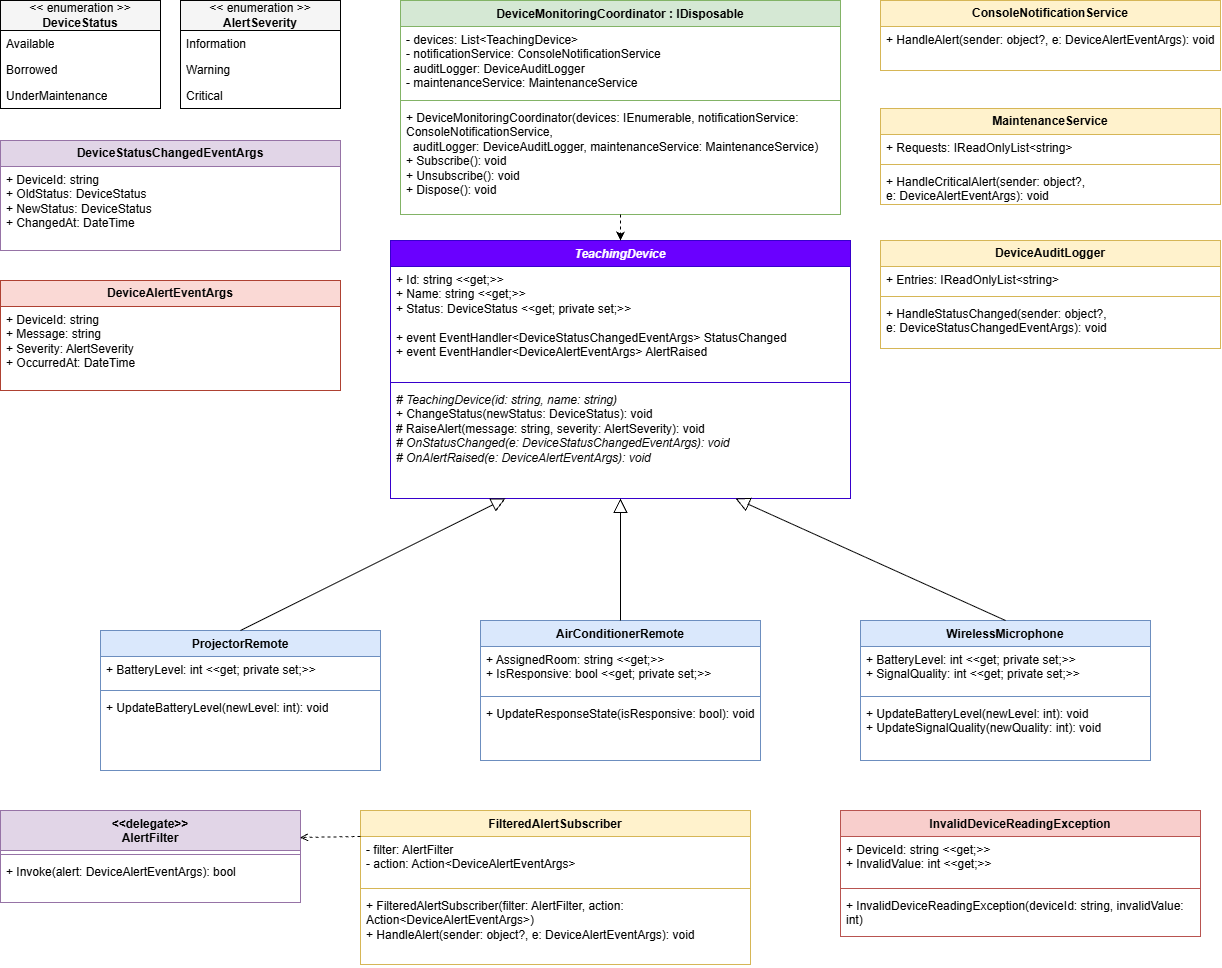

The diagram above was exported from draw.io. Its source (the exported page's mxGraphModel, read from the mxfile embedded in the PNG):
<mxGraphModel dx="1030" dy="527" grid="1" gridSize="10" guides="1" tooltips="1" connect="1" arrows="1" fold="1" page="1" pageScale="1" pageWidth="827" pageHeight="1169" math="0" shadow="0">
  <root>
    <mxCell id="0" />
    <mxCell id="1" parent="0" />
    <mxCell id="jhZUoOEyNV_E80QvYu_4-1" parent="1" style="swimlane;fontStyle=0;childLayout=stackLayout;horizontal=1;startSize=30;fillColor=#f5f5f5;horizontalStack=0;resizeParent=1;resizeParentMax=0;resizeLast=0;collapsible=1;marginBottom=0;whiteSpace=wrap;html=1;" value="&amp;lt;&amp;lt; enumeration &amp;gt;&amp;gt;&lt;div&gt;&lt;b&gt;DeviceStatus&lt;/b&gt;&lt;/div&gt;" vertex="1">
      <mxGeometry height="108" width="160" x="50" y="20" as="geometry" />
    </mxCell>
    <mxCell id="jhZUoOEyNV_E80QvYu_4-2" parent="jhZUoOEyNV_E80QvYu_4-1" style="text;align=left;verticalAlign=top;spacingLeft=4;spacingRight=4;overflow=hidden;whiteSpace=wrap;html=1;" value="Available" vertex="1">
      <mxGeometry height="26" width="160" y="30" as="geometry" />
    </mxCell>
    <mxCell id="jhZUoOEyNV_E80QvYu_4-3" parent="jhZUoOEyNV_E80QvYu_4-1" style="text;align=left;verticalAlign=top;spacingLeft=4;spacingRight=4;overflow=hidden;whiteSpace=wrap;html=1;" value="Borrowed" vertex="1">
      <mxGeometry height="26" width="160" y="56" as="geometry" />
    </mxCell>
    <mxCell id="jhZUoOEyNV_E80QvYu_4-4" parent="jhZUoOEyNV_E80QvYu_4-1" style="text;align=left;verticalAlign=top;spacingLeft=4;spacingRight=4;overflow=hidden;whiteSpace=wrap;html=1;" value="UnderMaintenance" vertex="1">
      <mxGeometry height="26" width="160" y="82" as="geometry" />
    </mxCell>
    <mxCell id="jhZUoOEyNV_E80QvYu_4-5" parent="1" style="swimlane;fontStyle=0;childLayout=stackLayout;horizontal=1;startSize=30;fillColor=#f5f5f5;horizontalStack=0;resizeParent=1;resizeParentMax=0;resizeLast=0;collapsible=1;marginBottom=0;whiteSpace=wrap;html=1;" value="&amp;lt;&amp;lt; enumeration &amp;gt;&amp;gt;&lt;div&gt;&lt;b&gt;AlertSeverity&lt;/b&gt;&lt;/div&gt;" vertex="1">
      <mxGeometry height="108" width="160" x="230" y="20" as="geometry" />
    </mxCell>
    <mxCell id="jhZUoOEyNV_E80QvYu_4-6" parent="jhZUoOEyNV_E80QvYu_4-5" style="text;align=left;verticalAlign=top;spacingLeft=4;spacingRight=4;overflow=hidden;whiteSpace=wrap;html=1;" value="Information" vertex="1">
      <mxGeometry height="26" width="160" y="30" as="geometry" />
    </mxCell>
    <mxCell id="jhZUoOEyNV_E80QvYu_4-7" parent="jhZUoOEyNV_E80QvYu_4-5" style="text;align=left;verticalAlign=top;spacingLeft=4;spacingRight=4;overflow=hidden;whiteSpace=wrap;html=1;" value="Warning" vertex="1">
      <mxGeometry height="26" width="160" y="56" as="geometry" />
    </mxCell>
    <mxCell id="jhZUoOEyNV_E80QvYu_4-8" parent="jhZUoOEyNV_E80QvYu_4-5" style="text;align=left;verticalAlign=top;spacingLeft=4;spacingRight=4;overflow=hidden;whiteSpace=wrap;html=1;" value="Critical" vertex="1">
      <mxGeometry height="26" width="160" y="82" as="geometry" />
    </mxCell>
    <mxCell id="jhZUoOEyNV_E80QvYu_4-9" parent="1" style="swimlane;fontStyle=1;childLayout=stackLayout;horizontal=1;startSize=26;fillColor=#e1d5e7;strokeColor=#9673a6;horizontalStack=0;resizeParent=1;resizeParentMax=0;resizeLast=0;collapsible=1;marginBottom=0;whiteSpace=wrap;html=1;" value="DeviceStatusChangedEventArgs" vertex="1">
      <mxGeometry height="110" width="340" x="50" y="160" as="geometry" />
    </mxCell>
    <mxCell id="jhZUoOEyNV_E80QvYu_4-10" parent="jhZUoOEyNV_E80QvYu_4-9" style="text;align=left;verticalAlign=top;spacingLeft=4;spacingRight=4;overflow=hidden;whiteSpace=wrap;html=1;" value="+ DeviceId: string&lt;br&gt;+ OldStatus: DeviceStatus&lt;br&gt;+ NewStatus: DeviceStatus&lt;br&gt;+ ChangedAt: DateTime" vertex="1">
      <mxGeometry height="84" width="340" y="26" as="geometry" />
    </mxCell>
    <mxCell id="jhZUoOEyNV_E80QvYu_4-11" parent="1" style="swimlane;fontStyle=1;childLayout=stackLayout;horizontal=1;startSize=26;fillColor=#fad9d5;strokeColor=#ae4132;horizontalStack=0;resizeParent=1;resizeParentMax=0;resizeLast=0;collapsible=1;marginBottom=0;whiteSpace=wrap;html=1;" value="DeviceAlertEventArgs" vertex="1">
      <mxGeometry height="110" width="340" x="50" y="300" as="geometry" />
    </mxCell>
    <mxCell id="jhZUoOEyNV_E80QvYu_4-12" parent="jhZUoOEyNV_E80QvYu_4-11" style="text;align=left;verticalAlign=top;spacingLeft=4;spacingRight=4;overflow=hidden;whiteSpace=wrap;html=1;" value="+ DeviceId: string&lt;br&gt;+ Message: string&lt;br&gt;+ Severity: AlertSeverity&lt;br&gt;+ OccurredAt: DateTime" vertex="1">
      <mxGeometry height="84" width="340" y="26" as="geometry" />
    </mxCell>
    <mxCell id="jhZUoOEyNV_E80QvYu_4-13" parent="1" style="swimlane;fontStyle=1;align=center;verticalAlign=top;childLayout=stackLayout;horizontal=1;startSize=26;horizontalStack=0;resizeParent=1;resizeParentMax=0;resizeLast=0;collapsible=1;marginBottom=0;whiteSpace=wrap;html=1;fillColor=#6a00ff;fontColor=#ffffff;strokeColor=#3700CC;" value="&lt;i&gt;TeachingDevice&lt;/i&gt;" vertex="1">
      <mxGeometry height="258" width="460" x="440" y="260" as="geometry" />
    </mxCell>
    <mxCell id="jhZUoOEyNV_E80QvYu_4-14" parent="jhZUoOEyNV_E80QvYu_4-13" style="text;strokeColor=none;fillColor=none;align=left;verticalAlign=top;spacingLeft=4;spacingRight=4;overflow=hidden;whiteSpace=wrap;html=1;" value="+ Id: string &amp;lt;&amp;lt;get;&amp;gt;&amp;gt;&lt;br&gt;+ Name: string &amp;lt;&amp;lt;get;&amp;gt;&amp;gt;&lt;br&gt;+ Status: DeviceStatus &amp;lt;&amp;lt;get; private set;&amp;gt;&amp;gt;&lt;div&gt;&lt;br&gt;+ event EventHandler&amp;lt;DeviceStatusChangedEventArgs&amp;gt; StatusChanged&lt;br&gt;+ event EventHandler&amp;lt;DeviceAlertEventArgs&amp;gt; AlertRaised&lt;/div&gt;" vertex="1">
      <mxGeometry height="112" width="460" y="26" as="geometry" />
    </mxCell>
    <mxCell id="jhZUoOEyNV_E80QvYu_4-15" parent="jhZUoOEyNV_E80QvYu_4-13" style="line;strokeWidth=1;fillColor=none;align=left;verticalAlign=middle;spacingTop=-1;spacingLeft=3;spacingRight=3;rotatable=0;labelPosition=right;points=[];portConstraint=eastwest;strokeColor=inherit;" value="" vertex="1">
      <mxGeometry height="8" width="460" y="138" as="geometry" />
    </mxCell>
    <mxCell id="jhZUoOEyNV_E80QvYu_4-16" parent="jhZUoOEyNV_E80QvYu_4-13" style="text;strokeColor=none;fillColor=none;align=left;verticalAlign=top;spacingLeft=4;spacingRight=4;overflow=hidden;whiteSpace=wrap;html=1;" value="&lt;i&gt;# TeachingDevice(id: string, name: string)&lt;/i&gt;&lt;br&gt;+ ChangeStatus(newStatus: DeviceStatus): void&lt;br&gt;# RaiseAlert(message: string, severity: AlertSeverity): void&lt;br&gt;&lt;i&gt;# OnStatusChanged(e: DeviceStatusChangedEventArgs): void&lt;/i&gt;&lt;br&gt;&lt;i&gt;# OnAlertRaised(e: DeviceAlertEventArgs): void&lt;/i&gt;" vertex="1">
      <mxGeometry height="112" width="460" y="146" as="geometry" />
    </mxCell>
    <mxCell id="jhZUoOEyNV_E80QvYu_4-17" parent="1" style="swimlane;fontStyle=1;align=center;verticalAlign=top;childLayout=stackLayout;horizontal=1;startSize=26;horizontalStack=0;resizeParent=1;resizeParentMax=0;resizeLast=0;collapsible=1;marginBottom=0;whiteSpace=wrap;html=1;fillColor=#dae8fc;strokeColor=#6c8ebf;" value="ProjectorRemote" vertex="1">
      <mxGeometry height="140" width="280" x="150" y="650" as="geometry" />
    </mxCell>
    <mxCell id="jhZUoOEyNV_E80QvYu_4-18" parent="jhZUoOEyNV_E80QvYu_4-17" style="text;align=left;verticalAlign=top;spacingLeft=4;spacingRight=4;overflow=hidden;whiteSpace=wrap;html=1;" value="+ BatteryLevel: int &amp;lt;&amp;lt;get; private set;&amp;gt;&amp;gt;" vertex="1">
      <mxGeometry height="30" width="280" y="26" as="geometry" />
    </mxCell>
    <mxCell id="jhZUoOEyNV_E80QvYu_4-19" parent="jhZUoOEyNV_E80QvYu_4-17" style="line;strokeWidth=1;align=left;verticalAlign=middle;spacingTop=-1;spacingLeft=3;spacingRight=3;strokeColor=inherit;" value="" vertex="1">
      <mxGeometry height="8" width="280" y="56" as="geometry" />
    </mxCell>
    <mxCell id="jhZUoOEyNV_E80QvYu_4-20" parent="jhZUoOEyNV_E80QvYu_4-17" style="text;align=left;verticalAlign=top;spacingLeft=4;spacingRight=4;overflow=hidden;whiteSpace=wrap;html=1;" value="+ UpdateBatteryLevel(newLevel: int): void" vertex="1">
      <mxGeometry height="76" width="280" y="64" as="geometry" />
    </mxCell>
    <mxCell id="jhZUoOEyNV_E80QvYu_4-21" parent="1" style="swimlane;fontStyle=1;align=center;verticalAlign=top;childLayout=stackLayout;horizontal=1;startSize=26;horizontalStack=0;resizeParent=1;resizeParentMax=0;resizeLast=0;collapsible=1;marginBottom=0;whiteSpace=wrap;html=1;fillColor=#dae8fc;strokeColor=#6c8ebf;" value="AirConditionerRemote" vertex="1">
      <mxGeometry height="140" width="280" x="530" y="640" as="geometry" />
    </mxCell>
    <mxCell id="jhZUoOEyNV_E80QvYu_4-22" parent="jhZUoOEyNV_E80QvYu_4-21" style="text;align=left;verticalAlign=top;spacingLeft=4;spacingRight=4;overflow=hidden;whiteSpace=wrap;html=1;" value="+ AssignedRoom: string &amp;lt;&amp;lt;get;&amp;gt;&amp;gt;&lt;br&gt;+ IsResponsive: bool &amp;lt;&amp;lt;get; private set;&amp;gt;&amp;gt;" vertex="1">
      <mxGeometry height="46" width="280" y="26" as="geometry" />
    </mxCell>
    <mxCell id="jhZUoOEyNV_E80QvYu_4-23" parent="jhZUoOEyNV_E80QvYu_4-21" style="line;strokeWidth=1;align=left;verticalAlign=middle;spacingTop=-1;spacingLeft=3;spacingRight=3;strokeColor=inherit;" value="" vertex="1">
      <mxGeometry height="8" width="280" y="72" as="geometry" />
    </mxCell>
    <mxCell id="jhZUoOEyNV_E80QvYu_4-24" parent="jhZUoOEyNV_E80QvYu_4-21" style="text;align=left;verticalAlign=top;spacingLeft=4;spacingRight=4;overflow=hidden;whiteSpace=wrap;html=1;" value="+ UpdateResponseState(isResponsive: bool): void" vertex="1">
      <mxGeometry height="60" width="280" y="80" as="geometry" />
    </mxCell>
    <mxCell id="jhZUoOEyNV_E80QvYu_4-25" parent="1" style="swimlane;fontStyle=1;align=center;verticalAlign=top;childLayout=stackLayout;horizontal=1;startSize=26;horizontalStack=0;resizeParent=1;resizeParentMax=0;resizeLast=0;collapsible=1;marginBottom=0;whiteSpace=wrap;html=1;fillColor=#dae8fc;strokeColor=#6c8ebf;" value="WirelessMicrophone" vertex="1">
      <mxGeometry height="140" width="290" x="910" y="640" as="geometry" />
    </mxCell>
    <mxCell id="jhZUoOEyNV_E80QvYu_4-26" parent="jhZUoOEyNV_E80QvYu_4-25" style="text;align=left;verticalAlign=top;spacingLeft=4;spacingRight=4;overflow=hidden;whiteSpace=wrap;html=1;" value="+ BatteryLevel: int &amp;lt;&amp;lt;get; private set;&amp;gt;&amp;gt;&lt;br&gt;+ SignalQuality: int &amp;lt;&amp;lt;get; private set;&amp;gt;&amp;gt;" vertex="1">
      <mxGeometry height="46" width="290" y="26" as="geometry" />
    </mxCell>
    <mxCell id="jhZUoOEyNV_E80QvYu_4-27" parent="jhZUoOEyNV_E80QvYu_4-25" style="line;strokeWidth=1;align=left;verticalAlign=middle;spacingTop=-1;spacingLeft=3;spacingRight=3;strokeColor=inherit;" value="" vertex="1">
      <mxGeometry height="8" width="290" y="72" as="geometry" />
    </mxCell>
    <mxCell id="jhZUoOEyNV_E80QvYu_4-28" parent="jhZUoOEyNV_E80QvYu_4-25" style="text;align=left;verticalAlign=top;spacingLeft=4;spacingRight=4;overflow=hidden;whiteSpace=wrap;html=1;" value="+ UpdateBatteryLevel(newLevel: int): void&lt;br&gt;+ UpdateSignalQuality(newQuality: int): void" vertex="1">
      <mxGeometry height="60" width="290" y="80" as="geometry" />
    </mxCell>
    <mxCell id="jhZUoOEyNV_E80QvYu_4-29" edge="1" parent="1" source="jhZUoOEyNV_E80QvYu_4-17" style="endArrow=block;endFill=0;endSize=12;html=1;rounded=0;exitX=0.5;exitY=0;entryX=0.25;entryY=1;" target="jhZUoOEyNV_E80QvYu_4-13">
      <mxGeometry relative="1" as="geometry" />
    </mxCell>
    <mxCell id="jhZUoOEyNV_E80QvYu_4-30" edge="1" parent="1" source="jhZUoOEyNV_E80QvYu_4-21" style="endArrow=block;endFill=0;endSize=12;html=1;rounded=0;exitX=0.5;exitY=0;entryX=0.5;entryY=1;" target="jhZUoOEyNV_E80QvYu_4-13">
      <mxGeometry relative="1" as="geometry" />
    </mxCell>
    <mxCell id="jhZUoOEyNV_E80QvYu_4-31" edge="1" parent="1" source="jhZUoOEyNV_E80QvYu_4-25" style="endArrow=block;endFill=0;endSize=12;html=1;rounded=0;exitX=0.5;exitY=0;entryX=0.75;entryY=1;" target="jhZUoOEyNV_E80QvYu_4-13">
      <mxGeometry relative="1" as="geometry" />
    </mxCell>
    <mxCell id="jhZUoOEyNV_E80QvYu_4-32" parent="1" style="swimlane;fontStyle=1;align=center;verticalAlign=top;childLayout=stackLayout;horizontal=1;startSize=26;horizontalStack=0;resizeParent=1;resizeParentMax=0;resizeLast=0;collapsible=1;marginBottom=0;whiteSpace=wrap;html=1;fillColor=#d5e8d4;strokeColor=#82b366;" value="DeviceMonitoringCoordinator : IDisposable" vertex="1">
      <mxGeometry height="214" width="440" x="450" y="20" as="geometry" />
    </mxCell>
    <mxCell id="jhZUoOEyNV_E80QvYu_4-33" parent="jhZUoOEyNV_E80QvYu_4-32" style="text;align=left;verticalAlign=top;spacingLeft=4;spacingRight=4;overflow=hidden;whiteSpace=wrap;html=1;" value="- devices: List&amp;lt;TeachingDevice&amp;gt;&lt;br&gt;- notificationService: ConsoleNotificationService&lt;br&gt;- auditLogger: DeviceAuditLogger&lt;br&gt;- maintenanceService: MaintenanceService" vertex="1">
      <mxGeometry height="70" width="440" y="26" as="geometry" />
    </mxCell>
    <mxCell id="jhZUoOEyNV_E80QvYu_4-34" parent="jhZUoOEyNV_E80QvYu_4-32" style="line;strokeWidth=1;align=left;verticalAlign=middle;spacingTop=-1;spacingLeft=3;spacingRight=3;strokeColor=inherit;" value="" vertex="1">
      <mxGeometry height="8" width="440" y="96" as="geometry" />
    </mxCell>
    <mxCell id="jhZUoOEyNV_E80QvYu_4-35" parent="jhZUoOEyNV_E80QvYu_4-32" style="text;align=left;verticalAlign=top;spacingLeft=4;spacingRight=4;overflow=hidden;whiteSpace=wrap;html=1;" value="+ DeviceMonitoringCoordinator(devices: IEnumerable&lt;TeachingDevice&gt;, notificationService: ConsoleNotificationService,&lt;br&gt;&amp;nbsp;&amp;nbsp;auditLogger: DeviceAuditLogger, maintenanceService: MaintenanceService)&lt;br&gt;+ Subscribe(): void&lt;br&gt;+ Unsubscribe(): void&lt;br&gt;+ Dispose(): void" vertex="1">
      <mxGeometry height="110" width="440" y="104" as="geometry" />
    </mxCell>
    <mxCell id="jhZUoOEyNV_E80QvYu_4-36" parent="1" style="swimlane;fontStyle=1;childLayout=stackLayout;horizontal=1;startSize=26;fillColor=#fff2cc;strokeColor=#d6b656;horizontalStack=0;resizeParent=1;resizeParentMax=0;resizeLast=0;collapsible=1;marginBottom=0;whiteSpace=wrap;html=1;" value="DeviceAuditLogger" vertex="1">
      <mxGeometry height="108" width="340" x="930" y="260" as="geometry" />
    </mxCell>
    <mxCell id="jhZUoOEyNV_E80QvYu_4-37" parent="jhZUoOEyNV_E80QvYu_4-36" style="text;align=left;verticalAlign=top;spacingLeft=4;spacingRight=4;overflow=hidden;whiteSpace=wrap;html=1;" value="+ Entries: IReadOnlyList&amp;lt;string&amp;gt;" vertex="1">
      <mxGeometry height="26" width="340" y="26" as="geometry" />
    </mxCell>
    <mxCell id="jhZUoOEyNV_E80QvYu_4-38" parent="jhZUoOEyNV_E80QvYu_4-36" style="line;strokeWidth=1;align=left;verticalAlign=middle;strokeColor=inherit;" value="" vertex="1">
      <mxGeometry height="8" width="340" y="52" as="geometry" />
    </mxCell>
    <mxCell id="jhZUoOEyNV_E80QvYu_4-39" parent="jhZUoOEyNV_E80QvYu_4-36" style="text;align=left;verticalAlign=top;spacingLeft=4;spacingRight=4;overflow=hidden;whiteSpace=wrap;html=1;" value="+ HandleStatusChanged(sender: object?,&amp;nbsp;&lt;div&gt;&lt;span style=&quot;background-color: transparent; color: light-dark(#000000, var(--ge-light-color, #ffffff));&quot;&gt;e: DeviceStatusChangedEventArgs): void&lt;/span&gt;&lt;/div&gt;" vertex="1">
      <mxGeometry height="48" width="340" y="60" as="geometry" />
    </mxCell>
    <mxCell id="jhZUoOEyNV_E80QvYu_4-40" parent="1" style="swimlane;fontStyle=1;childLayout=stackLayout;horizontal=1;startSize=26;fillColor=#fff2cc;strokeColor=#d6b656;horizontalStack=0;resizeParent=1;resizeParentMax=0;resizeLast=0;collapsible=1;marginBottom=0;whiteSpace=wrap;html=1;" value="MaintenanceService" vertex="1">
      <mxGeometry height="96" width="340" x="930" y="128" as="geometry" />
    </mxCell>
    <mxCell id="jhZUoOEyNV_E80QvYu_4-41" parent="jhZUoOEyNV_E80QvYu_4-40" style="text;align=left;verticalAlign=top;spacingLeft=4;spacingRight=4;overflow=hidden;whiteSpace=wrap;html=1;" value="+ Requests: IReadOnlyList&amp;lt;string&amp;gt;" vertex="1">
      <mxGeometry height="26" width="340" y="26" as="geometry" />
    </mxCell>
    <mxCell id="jhZUoOEyNV_E80QvYu_4-42" parent="jhZUoOEyNV_E80QvYu_4-40" style="line;strokeWidth=1;align=left;verticalAlign=middle;strokeColor=inherit;" value="" vertex="1">
      <mxGeometry height="8" width="340" y="52" as="geometry" />
    </mxCell>
    <mxCell id="jhZUoOEyNV_E80QvYu_4-43" parent="jhZUoOEyNV_E80QvYu_4-40" style="text;align=left;verticalAlign=top;spacingLeft=4;spacingRight=4;overflow=hidden;whiteSpace=wrap;html=1;" value="+ HandleCriticalAlert(sender: object?,&amp;nbsp;&lt;div&gt;e: DeviceAlertEventArgs): void&lt;/div&gt;" vertex="1">
      <mxGeometry height="36" width="340" y="60" as="geometry" />
    </mxCell>
    <mxCell id="jhZUoOEyNV_E80QvYu_4-44" parent="1" style="swimlane;fontStyle=1;childLayout=stackLayout;horizontal=1;startSize=26;fillColor=#fff2cc;strokeColor=#d6b656;horizontalStack=0;resizeParent=1;resizeParentMax=0;resizeLast=0;collapsible=1;marginBottom=0;whiteSpace=wrap;html=1;" value="ConsoleNotificationService" vertex="1">
      <mxGeometry height="70" width="340" x="930" y="20" as="geometry" />
    </mxCell>
    <mxCell id="jhZUoOEyNV_E80QvYu_4-45" parent="jhZUoOEyNV_E80QvYu_4-44" style="text;align=left;verticalAlign=top;spacingLeft=4;spacingRight=4;overflow=hidden;whiteSpace=wrap;html=1;" value="+ HandleAlert(sender: object?, e: DeviceAlertEventArgs): void" vertex="1">
      <mxGeometry height="44" width="340" y="26" as="geometry" />
    </mxCell>
    <mxCell id="jhZUoOEyNV_E80QvYu_4-46" edge="1" parent="1" source="jhZUoOEyNV_E80QvYu_4-32" style="endArrow=classic;dashed=1;html=1;rounded=0;exitX=0.5;exitY=1;entryX=0.5;entryY=0;" target="jhZUoOEyNV_E80QvYu_4-13">
      <mxGeometry relative="1" as="geometry" />
    </mxCell>
    <mxCell id="jhZUoOEyNV_E80QvYu_4-47" parent="1" style="swimlane;fontStyle=1;align=center;verticalAlign=top;childLayout=stackLayout;horizontal=1;startSize=40;horizontalStack=0;resizeParent=1;resizeParentMax=0;resizeLast=0;collapsible=1;marginBottom=0;whiteSpace=wrap;html=1;fillColor=#e1d5e7;strokeColor=#9673a6;" value="&lt;font face=&quot;Helvetica&quot;&gt;&amp;lt;&amp;lt;delegate&amp;gt;&amp;gt;&lt;br&gt;AlertFilter&lt;/font&gt;" vertex="1">
      <mxGeometry height="92" width="300" x="50" y="830" as="geometry" />
    </mxCell>
    <mxCell id="jhZUoOEyNV_E80QvYu_4-48" parent="jhZUoOEyNV_E80QvYu_4-47" style="line;strokeWidth=1;align=left;verticalAlign=middle;strokeColor=inherit;" value="" vertex="1">
      <mxGeometry height="8" width="300" y="40" as="geometry" />
    </mxCell>
    <mxCell id="jhZUoOEyNV_E80QvYu_4-49" parent="jhZUoOEyNV_E80QvYu_4-47" style="text;align=left;verticalAlign=top;spacingLeft=4;spacingRight=4;overflow=hidden;whiteSpace=wrap;html=1;" value="+ Invoke(alert: DeviceAlertEventArgs): bool" vertex="1">
      <mxGeometry height="44" width="300" y="48" as="geometry" />
    </mxCell>
    <mxCell id="jhZUoOEyNV_E80QvYu_4-50" parent="1" style="swimlane;fontStyle=1;align=center;verticalAlign=top;childLayout=stackLayout;horizontal=1;startSize=26;horizontalStack=0;resizeParent=1;resizeParentMax=0;resizeLast=0;collapsible=1;marginBottom=0;whiteSpace=wrap;html=1;fillColor=#fff2cc;strokeColor=#d6b656;" value="FilteredAlertSubscriber" vertex="1">
      <mxGeometry height="154" width="390" x="410" y="830" as="geometry" />
    </mxCell>
    <mxCell id="jhZUoOEyNV_E80QvYu_4-51" parent="jhZUoOEyNV_E80QvYu_4-50" style="text;align=left;verticalAlign=top;spacingLeft=4;spacingRight=4;overflow=hidden;whiteSpace=wrap;html=1;" value="- filter: AlertFilter&lt;br&gt;- action: Action&amp;lt;DeviceAlertEventArgs&amp;gt;" vertex="1">
      <mxGeometry height="48" width="390" y="26" as="geometry" />
    </mxCell>
    <mxCell id="jhZUoOEyNV_E80QvYu_4-52" parent="jhZUoOEyNV_E80QvYu_4-50" style="line;strokeWidth=1;align=left;verticalAlign=middle;strokeColor=inherit;" value="" vertex="1">
      <mxGeometry height="8" width="390" y="74" as="geometry" />
    </mxCell>
    <mxCell id="jhZUoOEyNV_E80QvYu_4-53" parent="jhZUoOEyNV_E80QvYu_4-50" style="text;align=left;verticalAlign=top;spacingLeft=4;spacingRight=4;overflow=hidden;whiteSpace=wrap;html=1;" value="+ FilteredAlertSubscriber(filter: AlertFilter, action: Action&amp;lt;DeviceAlertEventArgs&amp;gt;)&lt;br&gt;+ HandleAlert(sender: object?, e: DeviceAlertEventArgs): void" vertex="1">
      <mxGeometry height="72" width="390" y="82" as="geometry" />
    </mxCell>
    <mxCell id="jhZUoOEyNV_E80QvYu_4-54" parent="1" style="swimlane;fontStyle=1;align=center;verticalAlign=top;childLayout=stackLayout;horizontal=1;startSize=26;horizontalStack=0;resizeParent=1;resizeParentMax=0;resizeLast=0;collapsible=1;marginBottom=0;whiteSpace=wrap;html=1;fillColor=#f8cecc;strokeColor=#b85450;" value="InvalidDeviceReadingException" vertex="1">
      <mxGeometry height="126" width="360" x="890" y="830" as="geometry" />
    </mxCell>
    <mxCell id="jhZUoOEyNV_E80QvYu_4-55" parent="jhZUoOEyNV_E80QvYu_4-54" style="text;align=left;verticalAlign=top;spacingLeft=4;spacingRight=4;overflow=hidden;whiteSpace=wrap;html=1;" value="+ DeviceId: string &amp;lt;&amp;lt;get;&amp;gt;&amp;gt;&lt;br&gt;+ InvalidValue: int &amp;lt;&amp;lt;get;&amp;gt;&amp;gt;" vertex="1">
      <mxGeometry height="48" width="360" y="26" as="geometry" />
    </mxCell>
    <mxCell id="jhZUoOEyNV_E80QvYu_4-56" parent="jhZUoOEyNV_E80QvYu_4-54" style="line;strokeWidth=1;align=left;verticalAlign=middle;strokeColor=inherit;" value="" vertex="1">
      <mxGeometry height="8" width="360" y="74" as="geometry" />
    </mxCell>
    <mxCell id="jhZUoOEyNV_E80QvYu_4-57" parent="jhZUoOEyNV_E80QvYu_4-54" style="text;align=left;verticalAlign=top;spacingLeft=4;spacingRight=4;overflow=hidden;whiteSpace=wrap;html=1;" value="+ InvalidDeviceReadingException(deviceId: string, invalidValue: int)" vertex="1">
      <mxGeometry height="44" width="360" y="82" as="geometry" />
    </mxCell>
    <mxCell id="jhZUoOEyNV_E80QvYu_4-58" edge="1" parent="1" source="jhZUoOEyNV_E80QvYu_4-51" style="endArrow=open;dashed=1;html=1;rounded=0;exitX=0;exitY=0;entryX=0.998;entryY=0.293;exitDx=0;exitDy=0;entryDx=0;entryDy=0;entryPerimeter=0;" target="jhZUoOEyNV_E80QvYu_4-47">
      <mxGeometry relative="1" as="geometry" />
    </mxCell>
  </root>
</mxGraphModel>